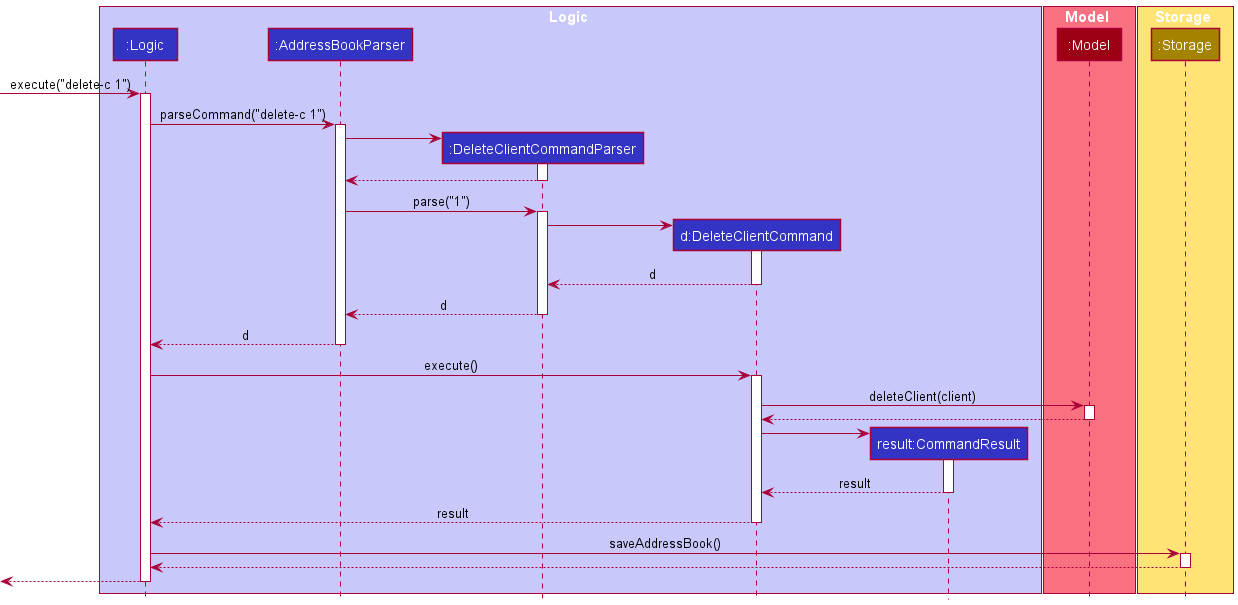

The diagram above was rendered by PlantUML. Its source (embedded in the PNG):
@startuml
!include style.puml

box Logic LOGIC_COLOR_T1
participant ":Logic" as Logic LOGIC_COLOR
participant ":AddressBookParser" as AddressBookParser LOGIC_COLOR
participant ":DeleteClientCommandParser" as DeleteClientCommandParser LOGIC_COLOR
participant "d:DeleteClientCommand" as DeleteClientCommand LOGIC_COLOR
participant "result:CommandResult" as CommandResult LOGIC_COLOR
end box

box Model MODEL_COLOR_T1
participant ":Model" as Model MODEL_COLOR
end box

box Storage STORAGE_COLOR_T1
participant ":Storage" as Storage STORAGE_COLOR
end box

[-> Logic : execute("delete-c 1")
activate Logic

Logic -> AddressBookParser : parseCommand("delete-c 1")
activate AddressBookParser

create DeleteClientCommandParser
AddressBookParser -> DeleteClientCommandParser
activate DeleteClientCommandParser

DeleteClientCommandParser --> AddressBookParser
deactivate DeleteClientCommandParser

AddressBookParser -> DeleteClientCommandParser : parse("1")
activate DeleteClientCommandParser

create DeleteClientCommand
DeleteClientCommandParser -> DeleteClientCommand
activate DeleteClientCommand

DeleteClientCommand --> DeleteClientCommandParser : d
deactivate DeleteClientCommand

DeleteClientCommandParser --> AddressBookParser : d
deactivate DeleteClientCommandParser

AddressBookParser --> Logic : d
deactivate AddressBookParser

Logic -> DeleteClientCommand : execute()
activate DeleteClientCommand

DeleteClientCommand -> Model : deleteClient(client)
activate Model

Model --> DeleteClientCommand
deactivate Model

create CommandResult
DeleteClientCommand -> CommandResult
activate CommandResult

CommandResult --> DeleteClientCommand : result
deactivate CommandResult

DeleteClientCommand --> Logic : result
deactivate DeleteClientCommand

Logic -> Storage : saveAddressBook()
activate Storage

Storage --> Logic
deactivate Storage

[<--Logic
deactivate Logic
@enduml